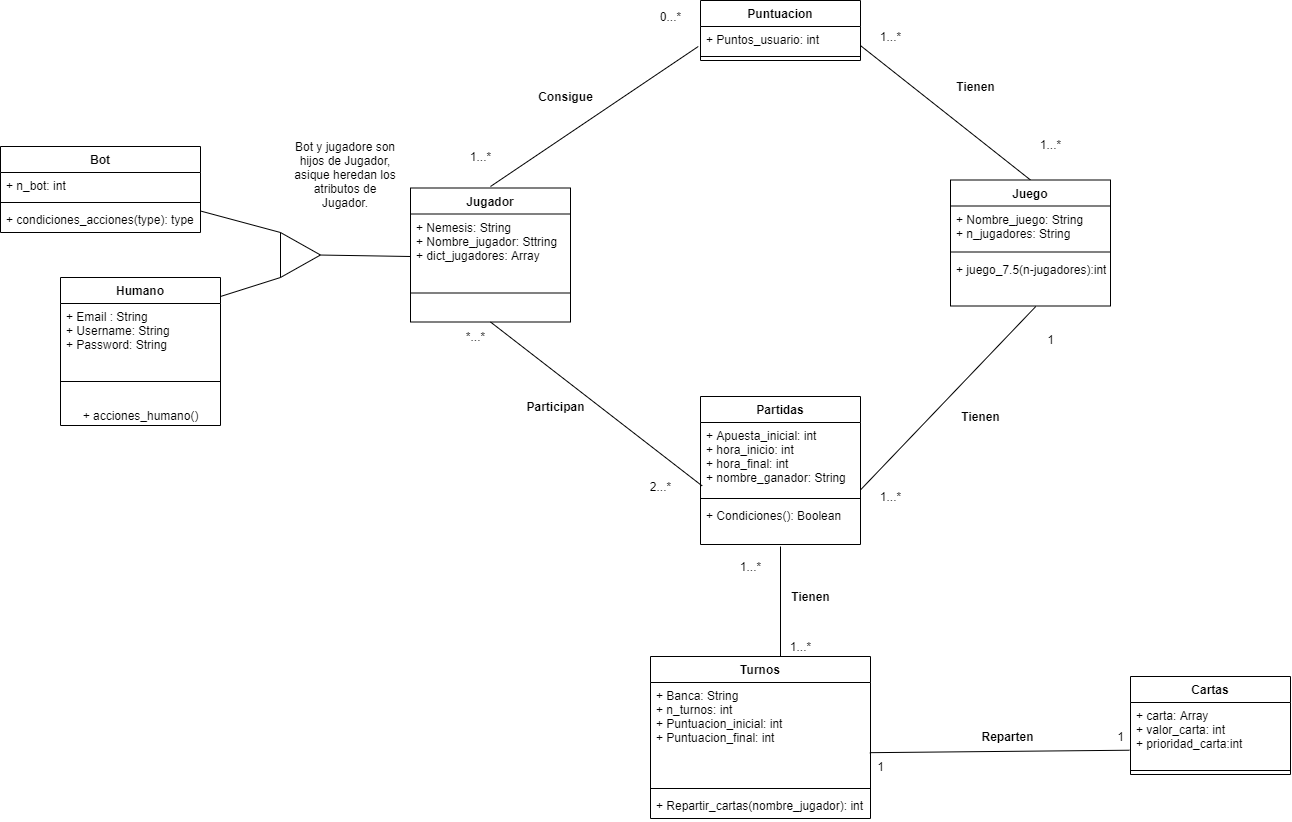

The diagram above was exported from draw.io. Its source (the exported page's mxGraphModel, read from the mxfile embedded in the PNG):
<mxGraphModel dx="3705" dy="2573" grid="1" gridSize="10" guides="1" tooltips="1" connect="1" arrows="1" fold="1" page="1" pageScale="1" pageWidth="827" pageHeight="1169" math="0" shadow="0">
  <root>
    <mxCell id="jvJSs2fGTQGPdKTXnpeT-0" />
    <mxCell id="jvJSs2fGTQGPdKTXnpeT-1" parent="jvJSs2fGTQGPdKTXnpeT-0" />
    <mxCell id="BntrxZU9l4JTEhV787eI-0" value="" style="triangle;whiteSpace=wrap;html=1;rotation=0;" parent="jvJSs2fGTQGPdKTXnpeT-1" vertex="1">
      <mxGeometry x="70" y="226" width="40" height="45" as="geometry" />
    </mxCell>
    <mxCell id="BntrxZU9l4JTEhV787eI-2" value="" style="endArrow=none;html=1;exitX=1;exitY=0.75;exitDx=0;exitDy=0;" parent="jvJSs2fGTQGPdKTXnpeT-1" edge="1">
      <mxGeometry width="50" height="50" relative="1" as="geometry">
        <mxPoint x="-10" y="204.5" as="sourcePoint" />
        <mxPoint x="70" y="226" as="targetPoint" />
      </mxGeometry>
    </mxCell>
    <mxCell id="BntrxZU9l4JTEhV787eI-5" value="" style="endArrow=none;html=1;" parent="jvJSs2fGTQGPdKTXnpeT-1" edge="1">
      <mxGeometry width="50" height="50" relative="1" as="geometry">
        <mxPoint x="10" y="290" as="sourcePoint" />
        <mxPoint x="70" y="271" as="targetPoint" />
      </mxGeometry>
    </mxCell>
    <mxCell id="BntrxZU9l4JTEhV787eI-11" value="" style="endArrow=none;html=1;entryX=0;entryY=0;entryDx=0;entryDy=0;entryPerimeter=0;exitX=1.021;exitY=0.501;exitDx=0;exitDy=0;exitPerimeter=0;" parent="jvJSs2fGTQGPdKTXnpeT-1" edge="1" source="BntrxZU9l4JTEhV787eI-0">
      <mxGeometry width="50" height="50" relative="1" as="geometry">
        <mxPoint x="110" y="250" as="sourcePoint" />
        <mxPoint x="200" y="250" as="targetPoint" />
      </mxGeometry>
    </mxCell>
    <mxCell id="B3UW0qudoi-Ng33dxwAT-13" value="" style="endArrow=none;html=1;entryX=-0.014;entryY=0.769;entryDx=0;entryDy=0;entryPerimeter=0;" parent="jvJSs2fGTQGPdKTXnpeT-1" target="yZui5ChI1RIBVkfxor64-14" edge="1">
      <mxGeometry width="50" height="50" relative="1" as="geometry">
        <mxPoint x="280" y="180" as="sourcePoint" />
        <mxPoint x="478.1999999999998" y="43.75999999999976" as="targetPoint" />
      </mxGeometry>
    </mxCell>
    <mxCell id="B3UW0qudoi-Ng33dxwAT-14" value="1...*" style="text;html=1;align=center;verticalAlign=middle;resizable=0;points=[];autosize=1;" parent="jvJSs2fGTQGPdKTXnpeT-1" vertex="1">
      <mxGeometry x="250" y="140" width="40" height="20" as="geometry" />
    </mxCell>
    <mxCell id="B3UW0qudoi-Ng33dxwAT-15" value="0...*" style="text;html=1;align=center;verticalAlign=middle;resizable=0;points=[];autosize=1;" parent="jvJSs2fGTQGPdKTXnpeT-1" vertex="1">
      <mxGeometry x="440" width="40" height="20" as="geometry" />
    </mxCell>
    <mxCell id="B3UW0qudoi-Ng33dxwAT-16" value="&lt;b&gt;Consigue&lt;/b&gt;" style="text;html=1;align=center;verticalAlign=middle;resizable=0;points=[];autosize=1;" parent="jvJSs2fGTQGPdKTXnpeT-1" vertex="1">
      <mxGeometry x="320" y="80" width="70" height="20" as="geometry" />
    </mxCell>
    <mxCell id="B3UW0qudoi-Ng33dxwAT-30" value="" style="endArrow=none;html=1;exitX=0.5;exitY=1;exitDx=0;exitDy=0;entryX=0.01;entryY=0.88;entryDx=0;entryDy=0;entryPerimeter=0;" parent="jvJSs2fGTQGPdKTXnpeT-1" source="yZui5ChI1RIBVkfxor64-9" target="yZui5ChI1RIBVkfxor64-22" edge="1">
      <mxGeometry width="50" height="50" relative="1" as="geometry">
        <mxPoint x="285.32000000000016" y="310.8100000000004" as="sourcePoint" />
        <mxPoint x="480" y="485" as="targetPoint" />
      </mxGeometry>
    </mxCell>
    <mxCell id="B3UW0qudoi-Ng33dxwAT-31" value="*...*" style="text;html=1;align=center;verticalAlign=middle;resizable=0;points=[];autosize=1;" parent="jvJSs2fGTQGPdKTXnpeT-1" vertex="1">
      <mxGeometry x="250" y="320" width="30" height="20" as="geometry" />
    </mxCell>
    <mxCell id="B3UW0qudoi-Ng33dxwAT-32" value="2...*" style="text;html=1;align=center;verticalAlign=middle;resizable=0;points=[];autosize=1;" parent="jvJSs2fGTQGPdKTXnpeT-1" vertex="1">
      <mxGeometry x="430" y="470" width="40" height="20" as="geometry" />
    </mxCell>
    <mxCell id="B3UW0qudoi-Ng33dxwAT-33" value="&lt;b&gt;Participan&lt;/b&gt;" style="text;html=1;align=center;verticalAlign=middle;resizable=0;points=[];autosize=1;" parent="jvJSs2fGTQGPdKTXnpeT-1" vertex="1">
      <mxGeometry x="310" y="390" width="70" height="20" as="geometry" />
    </mxCell>
    <mxCell id="B3UW0qudoi-Ng33dxwAT-47" value="" style="endArrow=none;html=1;exitX=1.003;exitY=0.749;exitDx=0;exitDy=0;entryX=0.5;entryY=0;entryDx=0;entryDy=0;exitPerimeter=0;" parent="jvJSs2fGTQGPdKTXnpeT-1" source="yZui5ChI1RIBVkfxor64-14" target="yZui5ChI1RIBVkfxor64-17" edge="1">
      <mxGeometry width="50" height="50" relative="1" as="geometry">
        <mxPoint x="660" y="35" as="sourcePoint" />
        <mxPoint x="820" y="147.5" as="targetPoint" />
      </mxGeometry>
    </mxCell>
    <mxCell id="B3UW0qudoi-Ng33dxwAT-48" value="" style="endArrow=none;html=1;exitX=1.004;exitY=0.927;exitDx=0;exitDy=0;entryX=0.533;entryY=1.01;entryDx=0;entryDy=0;entryPerimeter=0;exitPerimeter=0;" parent="jvJSs2fGTQGPdKTXnpeT-1" source="yZui5ChI1RIBVkfxor64-22" target="yZui5ChI1RIBVkfxor64-20" edge="1">
      <mxGeometry width="50" height="50" relative="1" as="geometry">
        <mxPoint x="660" y="485" as="sourcePoint" />
        <mxPoint x="825.2200000000003" y="322.5799999999999" as="targetPoint" />
      </mxGeometry>
    </mxCell>
    <mxCell id="B3UW0qudoi-Ng33dxwAT-49" value="1...*" style="text;html=1;align=center;verticalAlign=middle;resizable=0;points=[];autosize=1;" parent="jvJSs2fGTQGPdKTXnpeT-1" vertex="1">
      <mxGeometry x="660" y="20" width="40" height="20" as="geometry" />
    </mxCell>
    <mxCell id="B3UW0qudoi-Ng33dxwAT-50" value="1...*" style="text;html=1;align=center;verticalAlign=middle;resizable=0;points=[];autosize=1;" parent="jvJSs2fGTQGPdKTXnpeT-1" vertex="1">
      <mxGeometry x="820" y="127.5" width="40" height="20" as="geometry" />
    </mxCell>
    <mxCell id="B3UW0qudoi-Ng33dxwAT-51" value="&lt;b&gt;Tienen&lt;/b&gt;" style="text;html=1;align=center;verticalAlign=middle;resizable=0;points=[];autosize=1;" parent="jvJSs2fGTQGPdKTXnpeT-1" vertex="1">
      <mxGeometry x="740" y="70" width="50" height="20" as="geometry" />
    </mxCell>
    <mxCell id="B3UW0qudoi-Ng33dxwAT-52" value="1...*" style="text;html=1;align=center;verticalAlign=middle;resizable=0;points=[];autosize=1;" parent="jvJSs2fGTQGPdKTXnpeT-1" vertex="1">
      <mxGeometry x="660" y="480" width="40" height="20" as="geometry" />
    </mxCell>
    <mxCell id="B3UW0qudoi-Ng33dxwAT-53" value="1" style="text;html=1;align=center;verticalAlign=middle;resizable=0;points=[];autosize=1;" parent="jvJSs2fGTQGPdKTXnpeT-1" vertex="1">
      <mxGeometry x="830" y="322.5" width="20" height="20" as="geometry" />
    </mxCell>
    <mxCell id="B3UW0qudoi-Ng33dxwAT-54" value="&lt;b&gt;Tienen&lt;/b&gt;" style="text;html=1;align=center;verticalAlign=middle;resizable=0;points=[];autosize=1;" parent="jvJSs2fGTQGPdKTXnpeT-1" vertex="1">
      <mxGeometry x="745" y="400" width="50" height="20" as="geometry" />
    </mxCell>
    <mxCell id="B3UW0qudoi-Ng33dxwAT-68" value="" style="endArrow=none;html=1;exitX=0.5;exitY=0;exitDx=0;exitDy=0;entryX=0.5;entryY=1.048;entryDx=0;entryDy=0;entryPerimeter=0;" parent="jvJSs2fGTQGPdKTXnpeT-1" target="yZui5ChI1RIBVkfxor64-24" edge="1">
      <mxGeometry width="50" height="50" relative="1" as="geometry">
        <mxPoint x="570" y="650" as="sourcePoint" />
        <mxPoint x="570" y="550" as="targetPoint" />
      </mxGeometry>
    </mxCell>
    <mxCell id="B3UW0qudoi-Ng33dxwAT-70" value="1...*" style="text;html=1;align=center;verticalAlign=middle;resizable=0;points=[];autosize=1;" parent="jvJSs2fGTQGPdKTXnpeT-1" vertex="1">
      <mxGeometry x="570" y="630" width="40" height="20" as="geometry" />
    </mxCell>
    <mxCell id="B3UW0qudoi-Ng33dxwAT-71" value="1...*" style="text;html=1;align=center;verticalAlign=middle;resizable=0;points=[];autosize=1;" parent="jvJSs2fGTQGPdKTXnpeT-1" vertex="1">
      <mxGeometry x="520" y="550" width="40" height="20" as="geometry" />
    </mxCell>
    <mxCell id="B3UW0qudoi-Ng33dxwAT-72" value="&lt;b&gt;Tienen&lt;/b&gt;" style="text;html=1;align=center;verticalAlign=middle;resizable=0;points=[];autosize=1;" parent="jvJSs2fGTQGPdKTXnpeT-1" vertex="1">
      <mxGeometry x="575" y="580" width="50" height="20" as="geometry" />
    </mxCell>
    <mxCell id="B3UW0qudoi-Ng33dxwAT-87" value="" style="endArrow=none;html=1;exitX=0.997;exitY=0.688;exitDx=0;exitDy=0;entryX=-0.006;entryY=0.124;entryDx=0;entryDy=0;entryPerimeter=0;exitPerimeter=0;" parent="jvJSs2fGTQGPdKTXnpeT-1" source="yZui5ChI1RIBVkfxor64-26" edge="1">
      <mxGeometry width="50" height="50" relative="1" as="geometry">
        <mxPoint x="658.9200000000001" y="748" as="sourcePoint" />
        <mxPoint x="918.9200000000001" y="743.7200000000003" as="targetPoint" />
      </mxGeometry>
    </mxCell>
    <mxCell id="B3UW0qudoi-Ng33dxwAT-88" value="1" style="text;html=1;align=center;verticalAlign=middle;resizable=0;points=[];autosize=1;" parent="jvJSs2fGTQGPdKTXnpeT-1" vertex="1">
      <mxGeometry x="660" y="750" width="20" height="20" as="geometry" />
    </mxCell>
    <mxCell id="B3UW0qudoi-Ng33dxwAT-89" value="1" style="text;html=1;align=center;verticalAlign=middle;resizable=0;points=[];autosize=1;" parent="jvJSs2fGTQGPdKTXnpeT-1" vertex="1">
      <mxGeometry x="900" y="720" width="20" height="20" as="geometry" />
    </mxCell>
    <mxCell id="B3UW0qudoi-Ng33dxwAT-91" value="&lt;b&gt;Reparten&lt;/b&gt;" style="text;html=1;align=center;verticalAlign=middle;resizable=0;points=[];autosize=1;" parent="jvJSs2fGTQGPdKTXnpeT-1" vertex="1">
      <mxGeometry x="762" y="720" width="70" height="20" as="geometry" />
    </mxCell>
    <mxCell id="B3UW0qudoi-Ng33dxwAT-97" value="Bot" style="swimlane;fontStyle=1;align=center;verticalAlign=top;childLayout=stackLayout;horizontal=1;startSize=26;horizontalStack=0;resizeParent=1;resizeParentMax=0;resizeLast=0;collapsible=1;marginBottom=0;" parent="jvJSs2fGTQGPdKTXnpeT-1" vertex="1">
      <mxGeometry x="-210" y="140" width="200" height="86" as="geometry" />
    </mxCell>
    <mxCell id="B3UW0qudoi-Ng33dxwAT-98" value="+ n_bot: int" style="text;strokeColor=none;fillColor=none;align=left;verticalAlign=top;spacingLeft=4;spacingRight=4;overflow=hidden;rotatable=0;points=[[0,0.5],[1,0.5]];portConstraint=eastwest;" parent="B3UW0qudoi-Ng33dxwAT-97" vertex="1">
      <mxGeometry y="26" width="200" height="26" as="geometry" />
    </mxCell>
    <mxCell id="B3UW0qudoi-Ng33dxwAT-99" value="" style="line;strokeWidth=1;fillColor=none;align=left;verticalAlign=middle;spacingTop=-1;spacingLeft=3;spacingRight=3;rotatable=0;labelPosition=right;points=[];portConstraint=eastwest;" parent="B3UW0qudoi-Ng33dxwAT-97" vertex="1">
      <mxGeometry y="52" width="200" height="8" as="geometry" />
    </mxCell>
    <mxCell id="B3UW0qudoi-Ng33dxwAT-100" value="+ condiciones_acciones(type): type" style="text;strokeColor=none;fillColor=none;align=left;verticalAlign=top;spacingLeft=4;spacingRight=4;overflow=hidden;rotatable=0;points=[[0,0.5],[1,0.5]];portConstraint=eastwest;" parent="B3UW0qudoi-Ng33dxwAT-97" vertex="1">
      <mxGeometry y="60" width="200" height="26" as="geometry" />
    </mxCell>
    <mxCell id="yZui5ChI1RIBVkfxor64-5" value="Humano" style="swimlane;fontStyle=1;align=center;verticalAlign=top;childLayout=stackLayout;horizontal=1;startSize=26;horizontalStack=0;resizeParent=1;resizeParentMax=0;resizeLast=0;collapsible=1;marginBottom=0;" vertex="1" parent="jvJSs2fGTQGPdKTXnpeT-1">
      <mxGeometry x="-150" y="271" width="160" height="148" as="geometry" />
    </mxCell>
    <mxCell id="yZui5ChI1RIBVkfxor64-6" value="+ Email : String&#10;+ Username: String&#10;+ Password: String" style="text;strokeColor=none;fillColor=none;align=left;verticalAlign=top;spacingLeft=4;spacingRight=4;overflow=hidden;rotatable=0;points=[[0,0.5],[1,0.5]];portConstraint=eastwest;" vertex="1" parent="yZui5ChI1RIBVkfxor64-5">
      <mxGeometry y="26" width="160" height="54" as="geometry" />
    </mxCell>
    <mxCell id="yZui5ChI1RIBVkfxor64-7" value="" style="line;strokeWidth=1;fillColor=none;align=left;verticalAlign=middle;spacingTop=-1;spacingLeft=3;spacingRight=3;rotatable=0;labelPosition=right;points=[];portConstraint=eastwest;" vertex="1" parent="yZui5ChI1RIBVkfxor64-5">
      <mxGeometry y="80" width="160" height="48" as="geometry" />
    </mxCell>
    <mxCell id="yZui5ChI1RIBVkfxor64-35" value="+ acciones_humano()" style="text;html=1;align=center;verticalAlign=middle;resizable=0;points=[];autosize=1;" vertex="1" parent="yZui5ChI1RIBVkfxor64-5">
      <mxGeometry y="128" width="160" height="20" as="geometry" />
    </mxCell>
    <mxCell id="yZui5ChI1RIBVkfxor64-9" value="Jugador" style="swimlane;fontStyle=1;align=center;verticalAlign=top;childLayout=stackLayout;horizontal=1;startSize=26;horizontalStack=0;resizeParent=1;resizeParentMax=0;resizeLast=0;collapsible=1;marginBottom=0;" vertex="1" parent="jvJSs2fGTQGPdKTXnpeT-1">
      <mxGeometry x="200" y="181.5" width="160" height="134" as="geometry" />
    </mxCell>
    <mxCell id="yZui5ChI1RIBVkfxor64-10" value="+ Nemesis: String&#10;+ Nombre_jugador: Sttring&#10;+ dict_jugadores: Array" style="text;strokeColor=none;fillColor=none;align=left;verticalAlign=top;spacingLeft=4;spacingRight=4;overflow=hidden;rotatable=0;points=[[0,0.5],[1,0.5]];portConstraint=eastwest;" vertex="1" parent="yZui5ChI1RIBVkfxor64-9">
      <mxGeometry y="26" width="160" height="50" as="geometry" />
    </mxCell>
    <mxCell id="yZui5ChI1RIBVkfxor64-11" value="" style="line;strokeWidth=1;fillColor=none;align=left;verticalAlign=middle;spacingTop=-1;spacingLeft=3;spacingRight=3;rotatable=0;labelPosition=right;points=[];portConstraint=eastwest;" vertex="1" parent="yZui5ChI1RIBVkfxor64-9">
      <mxGeometry y="76" width="160" height="58" as="geometry" />
    </mxCell>
    <mxCell id="yZui5ChI1RIBVkfxor64-13" value="Puntuacion" style="swimlane;fontStyle=1;align=center;verticalAlign=top;childLayout=stackLayout;horizontal=1;startSize=26;horizontalStack=0;resizeParent=1;resizeParentMax=0;resizeLast=0;collapsible=1;marginBottom=0;" vertex="1" parent="jvJSs2fGTQGPdKTXnpeT-1">
      <mxGeometry x="490" y="-6" width="160" height="60" as="geometry" />
    </mxCell>
    <mxCell id="yZui5ChI1RIBVkfxor64-14" value="+ Puntos_usuario: int" style="text;strokeColor=none;fillColor=none;align=left;verticalAlign=top;spacingLeft=4;spacingRight=4;overflow=hidden;rotatable=0;points=[[0,0.5],[1,0.5]];portConstraint=eastwest;" vertex="1" parent="yZui5ChI1RIBVkfxor64-13">
      <mxGeometry y="26" width="160" height="26" as="geometry" />
    </mxCell>
    <mxCell id="yZui5ChI1RIBVkfxor64-15" value="" style="line;strokeWidth=1;fillColor=none;align=left;verticalAlign=middle;spacingTop=-1;spacingLeft=3;spacingRight=3;rotatable=0;labelPosition=right;points=[];portConstraint=eastwest;" vertex="1" parent="yZui5ChI1RIBVkfxor64-13">
      <mxGeometry y="52" width="160" height="8" as="geometry" />
    </mxCell>
    <mxCell id="yZui5ChI1RIBVkfxor64-17" value="Juego" style="swimlane;fontStyle=1;align=center;verticalAlign=top;childLayout=stackLayout;horizontal=1;startSize=26;horizontalStack=0;resizeParent=1;resizeParentMax=0;resizeLast=0;collapsible=1;marginBottom=0;" vertex="1" parent="jvJSs2fGTQGPdKTXnpeT-1">
      <mxGeometry x="740" y="173.5" width="160" height="126" as="geometry" />
    </mxCell>
    <mxCell id="yZui5ChI1RIBVkfxor64-18" value="+ Nombre_juego: String&#10;+ n_jugadores: String" style="text;strokeColor=none;fillColor=none;align=left;verticalAlign=top;spacingLeft=4;spacingRight=4;overflow=hidden;rotatable=0;points=[[0,0.5],[1,0.5]];portConstraint=eastwest;" vertex="1" parent="yZui5ChI1RIBVkfxor64-17">
      <mxGeometry y="26" width="160" height="42" as="geometry" />
    </mxCell>
    <mxCell id="yZui5ChI1RIBVkfxor64-19" value="" style="line;strokeWidth=1;fillColor=none;align=left;verticalAlign=middle;spacingTop=-1;spacingLeft=3;spacingRight=3;rotatable=0;labelPosition=right;points=[];portConstraint=eastwest;" vertex="1" parent="yZui5ChI1RIBVkfxor64-17">
      <mxGeometry y="68" width="160" height="8" as="geometry" />
    </mxCell>
    <mxCell id="yZui5ChI1RIBVkfxor64-20" value="+ juego_7.5(n-jugadores):int " style="text;strokeColor=none;fillColor=none;align=left;verticalAlign=top;spacingLeft=4;spacingRight=4;overflow=hidden;rotatable=0;points=[[0,0.5],[1,0.5]];portConstraint=eastwest;" vertex="1" parent="yZui5ChI1RIBVkfxor64-17">
      <mxGeometry y="76" width="160" height="50" as="geometry" />
    </mxCell>
    <mxCell id="yZui5ChI1RIBVkfxor64-21" value="Partidas" style="swimlane;fontStyle=1;align=center;verticalAlign=top;childLayout=stackLayout;horizontal=1;startSize=26;horizontalStack=0;resizeParent=1;resizeParentMax=0;resizeLast=0;collapsible=1;marginBottom=0;" vertex="1" parent="jvJSs2fGTQGPdKTXnpeT-1">
      <mxGeometry x="490" y="390" width="160" height="148" as="geometry" />
    </mxCell>
    <mxCell id="yZui5ChI1RIBVkfxor64-22" value="+ Apuesta_inicial: int&#10;+ hora_inicio: int&#10;+ hora_final: int&#10;+ nombre_ganador: String" style="text;strokeColor=none;fillColor=none;align=left;verticalAlign=top;spacingLeft=4;spacingRight=4;overflow=hidden;rotatable=0;points=[[0,0.5],[1,0.5]];portConstraint=eastwest;" vertex="1" parent="yZui5ChI1RIBVkfxor64-21">
      <mxGeometry y="26" width="160" height="72" as="geometry" />
    </mxCell>
    <mxCell id="yZui5ChI1RIBVkfxor64-23" value="" style="line;strokeWidth=1;fillColor=none;align=left;verticalAlign=middle;spacingTop=-1;spacingLeft=3;spacingRight=3;rotatable=0;labelPosition=right;points=[];portConstraint=eastwest;" vertex="1" parent="yZui5ChI1RIBVkfxor64-21">
      <mxGeometry y="98" width="160" height="8" as="geometry" />
    </mxCell>
    <mxCell id="yZui5ChI1RIBVkfxor64-24" value="+ Condiciones(): Boolean&#10;" style="text;strokeColor=none;fillColor=none;align=left;verticalAlign=top;spacingLeft=4;spacingRight=4;overflow=hidden;rotatable=0;points=[[0,0.5],[1,0.5]];portConstraint=eastwest;" vertex="1" parent="yZui5ChI1RIBVkfxor64-21">
      <mxGeometry y="106" width="160" height="42" as="geometry" />
    </mxCell>
    <mxCell id="yZui5ChI1RIBVkfxor64-25" value="Turnos" style="swimlane;fontStyle=1;align=center;verticalAlign=top;childLayout=stackLayout;horizontal=1;startSize=26;horizontalStack=0;resizeParent=1;resizeParentMax=0;resizeLast=0;collapsible=1;marginBottom=0;" vertex="1" parent="jvJSs2fGTQGPdKTXnpeT-1">
      <mxGeometry x="440" y="650" width="220" height="162" as="geometry" />
    </mxCell>
    <mxCell id="yZui5ChI1RIBVkfxor64-26" value="+ Banca: String&#10;+ n_turnos: int&#10;+ Puntuacion_inicial: int&#10;+ Puntuacion_final: int" style="text;strokeColor=none;fillColor=none;align=left;verticalAlign=top;spacingLeft=4;spacingRight=4;overflow=hidden;rotatable=0;points=[[0,0.5],[1,0.5]];portConstraint=eastwest;" vertex="1" parent="yZui5ChI1RIBVkfxor64-25">
      <mxGeometry y="26" width="220" height="102" as="geometry" />
    </mxCell>
    <mxCell id="yZui5ChI1RIBVkfxor64-27" value="" style="line;strokeWidth=1;fillColor=none;align=left;verticalAlign=middle;spacingTop=-1;spacingLeft=3;spacingRight=3;rotatable=0;labelPosition=right;points=[];portConstraint=eastwest;" vertex="1" parent="yZui5ChI1RIBVkfxor64-25">
      <mxGeometry y="128" width="220" height="8" as="geometry" />
    </mxCell>
    <mxCell id="yZui5ChI1RIBVkfxor64-28" value="+ Repartir_cartas(nombre_jugador): int" style="text;strokeColor=none;fillColor=none;align=left;verticalAlign=top;spacingLeft=4;spacingRight=4;overflow=hidden;rotatable=0;points=[[0,0.5],[1,0.5]];portConstraint=eastwest;" vertex="1" parent="yZui5ChI1RIBVkfxor64-25">
      <mxGeometry y="136" width="220" height="26" as="geometry" />
    </mxCell>
    <mxCell id="yZui5ChI1RIBVkfxor64-30" value="Cartas" style="swimlane;fontStyle=1;align=center;verticalAlign=top;childLayout=stackLayout;horizontal=1;startSize=26;horizontalStack=0;resizeParent=1;resizeParentMax=0;resizeLast=0;collapsible=1;marginBottom=0;" vertex="1" parent="jvJSs2fGTQGPdKTXnpeT-1">
      <mxGeometry x="920" y="670" width="160" height="98" as="geometry" />
    </mxCell>
    <mxCell id="yZui5ChI1RIBVkfxor64-31" value="+ carta: Array&#10;+ valor_carta: int&#10;+ prioridad_carta:int" style="text;strokeColor=none;fillColor=none;align=left;verticalAlign=top;spacingLeft=4;spacingRight=4;overflow=hidden;rotatable=0;points=[[0,0.5],[1,0.5]];portConstraint=eastwest;" vertex="1" parent="yZui5ChI1RIBVkfxor64-30">
      <mxGeometry y="26" width="160" height="64" as="geometry" />
    </mxCell>
    <mxCell id="yZui5ChI1RIBVkfxor64-32" value="" style="line;strokeWidth=1;fillColor=none;align=left;verticalAlign=middle;spacingTop=-1;spacingLeft=3;spacingRight=3;rotatable=0;labelPosition=right;points=[];portConstraint=eastwest;" vertex="1" parent="yZui5ChI1RIBVkfxor64-30">
      <mxGeometry y="90" width="160" height="8" as="geometry" />
    </mxCell>
    <mxCell id="yZui5ChI1RIBVkfxor64-37" value="Bot y jugadore son hijos de Jugador, asique heredan los atributos de Jugador." style="text;html=1;strokeColor=none;fillColor=none;align=center;verticalAlign=middle;whiteSpace=wrap;rounded=0;" vertex="1" parent="jvJSs2fGTQGPdKTXnpeT-1">
      <mxGeometry x="80" y="127.5" width="110" height="80" as="geometry" />
    </mxCell>
  </root>
</mxGraphModel>